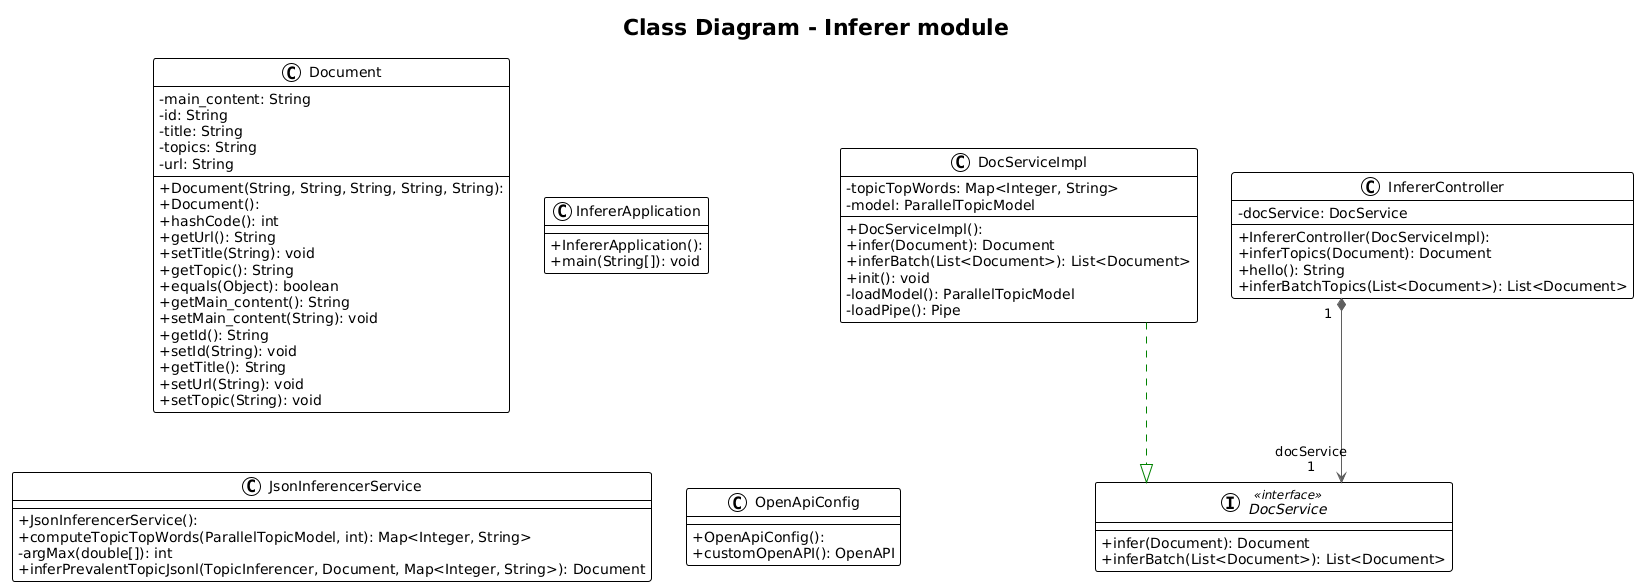

The diagram above was rendered by PlantUML. Its source (embedded in the PNG):
@startuml
!theme plain
top to bottom direction
skinparam linetype ortho
skinparam classAttributeIconSize 0

title Class Diagram - Inferer module

interface DocService << interface >> {
  + infer(Document): Document
  + inferBatch(List<Document>): List<Document>
}
class DocServiceImpl {
  + DocServiceImpl(): 
  - topicTopWords: Map<Integer, String>
  - model: ParallelTopicModel
  + infer(Document): Document
  + inferBatch(List<Document>): List<Document>
  + init(): void
  - loadModel(): ParallelTopicModel
  - loadPipe(): Pipe
}
class Document {
  + Document(String, String, String, String, String): 
  + Document(): 
  - main_content: String
  - id: String
  - title: String
  - topics: String
  - url: String
  + hashCode(): int
  + getUrl(): String
  + setTitle(String): void
  + getTopic(): String
  + equals(Object): boolean
  + getMain_content(): String
  + setMain_content(String): void
  + getId(): String
  + setId(String): void
  + getTitle(): String
  + setUrl(String): void
  + setTopic(String): void
}
class InfererApplication {
  + InfererApplication(): 
  + main(String[]): void
}
class InfererController {
  + InfererController(DocServiceImpl): 
  - docService: DocService
  + inferTopics(Document): Document
  + hello(): String
  + inferBatchTopics(List<Document>): List<Document>
}
class JsonInferencerService {
  + JsonInferencerService(): 
  + computeTopicTopWords(ParallelTopicModel, int): Map<Integer, String>
  - argMax(double[]): int
  + inferPrevalentTopicJsonl(TopicInferencer, Document, Map<Integer, String>): Document
}
class OpenApiConfig {
  + OpenApiConfig(): 
  + customOpenAPI(): OpenAPI
}

DocServiceImpl         -[#008200,dashed]-^  DocService            
InfererController     "1" *-[#595959,plain]-> "docService\n1" DocService
@enduml